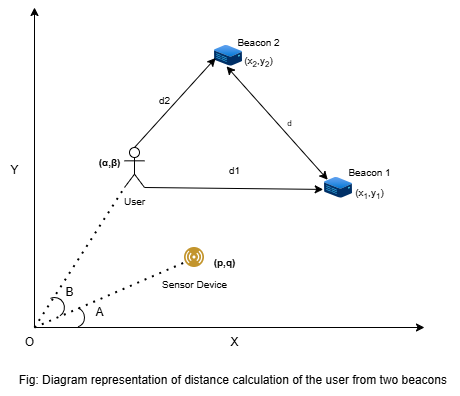

The diagram above was exported from draw.io. Its source (the exported page's mxGraphModel, read from the mxfile embedded in the PNG):
<mxGraphModel dx="1809" dy="871" grid="1" gridSize="10" guides="1" tooltips="1" connect="1" arrows="1" fold="1" page="1" pageScale="1" pageWidth="827" pageHeight="1169" math="0" shadow="0">
  <root>
    <mxCell id="0" />
    <mxCell id="1" parent="0" />
    <mxCell id="LHbu72gHPR7rDV-l6bqh-1" value="" style="endArrow=classic;html=1;rounded=0;" edge="1" parent="1">
      <mxGeometry width="50" height="50" relative="1" as="geometry">
        <mxPoint x="160" y="400" as="sourcePoint" />
        <mxPoint x="160" y="80" as="targetPoint" />
      </mxGeometry>
    </mxCell>
    <mxCell id="LHbu72gHPR7rDV-l6bqh-2" value="" style="endArrow=classic;html=1;rounded=0;" edge="1" parent="1">
      <mxGeometry width="50" height="50" relative="1" as="geometry">
        <mxPoint x="160" y="400" as="sourcePoint" />
        <mxPoint x="550" y="399.9999999999999" as="targetPoint" />
      </mxGeometry>
    </mxCell>
    <mxCell id="LHbu72gHPR7rDV-l6bqh-4" value="&lt;font style=&quot;font-size: 10px;&quot;&gt;User&lt;/font&gt;" style="shape=umlActor;verticalLabelPosition=bottom;verticalAlign=top;html=1;outlineConnect=0;" vertex="1" parent="1">
      <mxGeometry x="250" y="220" width="20" height="40" as="geometry" />
    </mxCell>
    <mxCell id="LHbu72gHPR7rDV-l6bqh-9" value="&lt;font style=&quot;font-size: 10px;&quot;&gt;Beacon 2&lt;/font&gt;" style="text;html=1;align=center;verticalAlign=middle;resizable=0;points=[];autosize=1;strokeColor=none;fillColor=none;" vertex="1" parent="1">
      <mxGeometry x="349" y="100" width="70" height="30" as="geometry" />
    </mxCell>
    <mxCell id="LHbu72gHPR7rDV-l6bqh-10" value="&lt;font style=&quot;font-size: 10px;&quot;&gt;Beacon 1&lt;/font&gt;" style="text;html=1;align=center;verticalAlign=middle;resizable=0;points=[];autosize=1;strokeColor=none;fillColor=none;" vertex="1" parent="1">
      <mxGeometry x="460" y="230" width="70" height="30" as="geometry" />
    </mxCell>
    <mxCell id="LHbu72gHPR7rDV-l6bqh-11" value="" style="image;aspect=fixed;html=1;points=[];align=center;fontSize=12;image=img/lib/azure2/other/Defender_Sensor.svg;" vertex="1" parent="1">
      <mxGeometry x="340" y="118" width="28" height="20.7" as="geometry" />
    </mxCell>
    <mxCell id="LHbu72gHPR7rDV-l6bqh-12" value="" style="image;aspect=fixed;html=1;points=[];align=center;fontSize=12;image=img/lib/azure2/other/Defender_Sensor.svg;" vertex="1" parent="1">
      <mxGeometry x="450" y="250" width="28" height="20.7" as="geometry" />
    </mxCell>
    <mxCell id="LHbu72gHPR7rDV-l6bqh-13" value="&lt;font style=&quot;font-size: 10px; color: rgb(0, 0, 0);&quot;&gt;Sensor Device&lt;/font&gt;" style="image;aspect=fixed;perimeter=ellipsePerimeter;html=1;align=center;shadow=0;dashed=0;fontColor=#4277BB;labelBackgroundColor=default;fontSize=12;spacingTop=3;image=img/lib/ibm/users/sensor.svg;" vertex="1" parent="1">
      <mxGeometry x="310" y="320" width="20" height="20" as="geometry" />
    </mxCell>
    <mxCell id="LHbu72gHPR7rDV-l6bqh-14" value="" style="endArrow=none;dashed=1;html=1;dashPattern=1 3;strokeWidth=2;rounded=0;entryX=0;entryY=1;entryDx=0;entryDy=0;entryPerimeter=0;" edge="1" parent="1" target="LHbu72gHPR7rDV-l6bqh-4">
      <mxGeometry width="50" height="50" relative="1" as="geometry">
        <mxPoint x="160" y="400" as="sourcePoint" />
        <mxPoint x="370" y="220" as="targetPoint" />
      </mxGeometry>
    </mxCell>
    <mxCell id="LHbu72gHPR7rDV-l6bqh-15" value="" style="endArrow=none;dashed=1;html=1;dashPattern=1 3;strokeWidth=2;rounded=0;entryX=0;entryY=0.75;entryDx=0;entryDy=0;" edge="1" parent="1" target="LHbu72gHPR7rDV-l6bqh-13">
      <mxGeometry width="50" height="50" relative="1" as="geometry">
        <mxPoint x="160" y="400" as="sourcePoint" />
        <mxPoint x="260" y="250" as="targetPoint" />
      </mxGeometry>
    </mxCell>
    <mxCell id="LHbu72gHPR7rDV-l6bqh-17" value="" style="verticalLabelPosition=bottom;verticalAlign=top;html=1;shape=mxgraph.basic.arc;startAngle=0.8482631995663225;endAngle=0.3252002228833133;rotation=30;" vertex="1" parent="1">
      <mxGeometry x="170" y="370" width="20" height="20" as="geometry" />
    </mxCell>
    <mxCell id="LHbu72gHPR7rDV-l6bqh-18" value="" style="verticalLabelPosition=bottom;verticalAlign=top;html=1;shape=mxgraph.basic.arc;startAngle=0.8482631995663225;endAngle=0.235714542894766;rotation=75;" vertex="1" parent="1">
      <mxGeometry x="190" y="380" width="20" height="20" as="geometry" />
    </mxCell>
    <mxCell id="LHbu72gHPR7rDV-l6bqh-21" value="B" style="text;html=1;align=center;verticalAlign=middle;resizable=0;points=[];autosize=1;strokeColor=none;fillColor=none;" vertex="1" parent="1">
      <mxGeometry x="180" y="350" width="30" height="30" as="geometry" />
    </mxCell>
    <mxCell id="LHbu72gHPR7rDV-l6bqh-22" value="A" style="text;html=1;align=center;verticalAlign=middle;resizable=0;points=[];autosize=1;strokeColor=none;fillColor=none;" vertex="1" parent="1">
      <mxGeometry x="210" y="370" width="30" height="30" as="geometry" />
    </mxCell>
    <mxCell id="LHbu72gHPR7rDV-l6bqh-23" value="" style="endArrow=classic;startArrow=classic;html=1;rounded=0;entryX=0.115;entryY=0.109;entryDx=0;entryDy=0;entryPerimeter=0;exitX=0.431;exitY=1.009;exitDx=0;exitDy=0;exitPerimeter=0;" edge="1" parent="1" source="LHbu72gHPR7rDV-l6bqh-11" target="LHbu72gHPR7rDV-l6bqh-12">
      <mxGeometry width="50" height="50" relative="1" as="geometry">
        <mxPoint x="400" y="290" as="sourcePoint" />
        <mxPoint x="450" y="240" as="targetPoint" />
      </mxGeometry>
    </mxCell>
    <mxCell id="LHbu72gHPR7rDV-l6bqh-25" value="&lt;font style=&quot;font-size: 8px;&quot;&gt;d&lt;/font&gt;" style="text;html=1;align=center;verticalAlign=middle;resizable=0;points=[];autosize=1;strokeColor=none;fillColor=none;" vertex="1" parent="1">
      <mxGeometry x="400" y="180" width="30" height="30" as="geometry" />
    </mxCell>
    <mxCell id="LHbu72gHPR7rDV-l6bqh-26" value="" style="endArrow=classic;html=1;rounded=0;entryX=-0.046;entryY=0.576;entryDx=0;entryDy=0;entryPerimeter=0;exitX=1;exitY=1;exitDx=0;exitDy=0;exitPerimeter=0;" edge="1" parent="1" source="LHbu72gHPR7rDV-l6bqh-4" target="LHbu72gHPR7rDV-l6bqh-12">
      <mxGeometry width="50" height="50" relative="1" as="geometry">
        <mxPoint x="270" y="240" as="sourcePoint" />
        <mxPoint x="450" y="240" as="targetPoint" />
      </mxGeometry>
    </mxCell>
    <mxCell id="LHbu72gHPR7rDV-l6bqh-27" value="&lt;font style=&quot;font-size: 10px;&quot;&gt;d1&lt;/font&gt;" style="text;html=1;align=center;verticalAlign=middle;resizable=0;points=[];autosize=1;strokeColor=none;fillColor=none;" vertex="1" parent="1">
      <mxGeometry x="345" y="228" width="30" height="30" as="geometry" />
    </mxCell>
    <mxCell id="LHbu72gHPR7rDV-l6bqh-28" value="" style="endArrow=classic;html=1;rounded=0;entryX=0.04;entryY=0.605;entryDx=0;entryDy=0;entryPerimeter=0;" edge="1" parent="1" target="LHbu72gHPR7rDV-l6bqh-11">
      <mxGeometry width="50" height="50" relative="1" as="geometry">
        <mxPoint x="260" y="220" as="sourcePoint" />
        <mxPoint x="459" y="272" as="targetPoint" />
      </mxGeometry>
    </mxCell>
    <mxCell id="LHbu72gHPR7rDV-l6bqh-29" value="&lt;font style=&quot;font-size: 10px;&quot;&gt;d2&lt;/font&gt;" style="text;html=1;align=center;verticalAlign=middle;resizable=0;points=[];autosize=1;strokeColor=none;fillColor=none;" vertex="1" parent="1">
      <mxGeometry x="275" y="158" width="30" height="30" as="geometry" />
    </mxCell>
    <mxCell id="LHbu72gHPR7rDV-l6bqh-30" value="&lt;font style=&quot;background-color: light-dark(rgb(255, 255, 255), rgb(255, 255, 255)); color: rgb(0, 0, 0); font-size: 10px;&quot;&gt;&lt;b style=&quot;&quot;&gt;(&lt;span style=&quot;font-family: &amp;quot;Google Sans&amp;quot;, Roboto, Arial, sans-serif; text-align: left; text-wrap-mode: wrap;&quot;&gt;α&lt;/span&gt;&lt;span style=&quot;font-family: &amp;quot;Google Sans&amp;quot;, Roboto, Arial, sans-serif; text-align: left; text-wrap-mode: wrap;&quot;&gt;,&lt;/span&gt;&lt;span style=&quot;font-family: &amp;quot;Google Sans&amp;quot;, Roboto, Arial, sans-serif; text-align: left; text-wrap-mode: wrap;&quot;&gt;β&lt;/span&gt;)&lt;/b&gt;&lt;/font&gt;" style="text;html=1;align=center;verticalAlign=middle;resizable=0;points=[];autosize=1;strokeColor=none;fillColor=none;shadow=1;" vertex="1" parent="1">
      <mxGeometry x="210" y="220" width="50" height="30" as="geometry" />
    </mxCell>
    <mxCell id="LHbu72gHPR7rDV-l6bqh-31" value="&lt;font style=&quot;font-size: 10px;&quot;&gt;(x&lt;sub style=&quot;&quot;&gt;2&lt;/sub&gt;,y&lt;sub style=&quot;&quot;&gt;2&lt;/sub&gt;)&lt;/font&gt;" style="text;html=1;align=center;verticalAlign=middle;resizable=0;points=[];autosize=1;strokeColor=none;fillColor=none;" vertex="1" parent="1">
      <mxGeometry x="359" y="118" width="50" height="30" as="geometry" />
    </mxCell>
    <mxCell id="LHbu72gHPR7rDV-l6bqh-32" value="&lt;font style=&quot;font-size: 10px;&quot;&gt;(x&lt;sub style=&quot;&quot;&gt;1&lt;/sub&gt;,y&lt;sub style=&quot;&quot;&gt;1&lt;/sub&gt;)&lt;/font&gt;" style="text;html=1;align=center;verticalAlign=middle;resizable=0;points=[];autosize=1;strokeColor=none;fillColor=none;" vertex="1" parent="1">
      <mxGeometry x="470" y="250" width="50" height="30" as="geometry" />
    </mxCell>
    <mxCell id="LHbu72gHPR7rDV-l6bqh-33" value="&lt;b&gt;&lt;font style=&quot;font-size: 10px;&quot;&gt;(p,q)&lt;/font&gt;&lt;/b&gt;" style="text;html=1;align=center;verticalAlign=middle;resizable=0;points=[];autosize=1;strokeColor=none;fillColor=none;" vertex="1" parent="1">
      <mxGeometry x="325" y="320" width="50" height="30" as="geometry" />
    </mxCell>
    <mxCell id="LHbu72gHPR7rDV-l6bqh-36" value="O" style="text;html=1;align=center;verticalAlign=middle;resizable=0;points=[];autosize=1;strokeColor=none;fillColor=none;" vertex="1" parent="1">
      <mxGeometry x="140" y="400" width="30" height="30" as="geometry" />
    </mxCell>
    <mxCell id="LHbu72gHPR7rDV-l6bqh-37" value="X" style="text;html=1;align=center;verticalAlign=middle;resizable=0;points=[];autosize=1;strokeColor=none;fillColor=none;" vertex="1" parent="1">
      <mxGeometry x="345" y="400" width="30" height="30" as="geometry" />
    </mxCell>
    <mxCell id="LHbu72gHPR7rDV-l6bqh-38" value="Y" style="text;html=1;align=center;verticalAlign=middle;resizable=0;points=[];autosize=1;strokeColor=none;fillColor=none;" vertex="1" parent="1">
      <mxGeometry x="125" y="228" width="30" height="30" as="geometry" />
    </mxCell>
    <mxCell id="LHbu72gHPR7rDV-l6bqh-39" value="&lt;div&gt;&lt;br&gt;&lt;/div&gt;" style="text;html=1;align=center;verticalAlign=middle;resizable=0;points=[];autosize=1;strokeColor=none;fillColor=none;" vertex="1" parent="1">
      <mxGeometry x="190" y="438" width="20" height="30" as="geometry" />
    </mxCell>
    <mxCell id="LHbu72gHPR7rDV-l6bqh-42" value="Fig: Diagram representation of distance calculation of the user from two beacons&amp;nbsp;" style="text;html=1;align=center;verticalAlign=middle;resizable=0;points=[];autosize=1;strokeColor=none;fillColor=none;" vertex="1" parent="1">
      <mxGeometry x="135" y="438" width="450" height="30" as="geometry" />
    </mxCell>
  </root>
</mxGraphModel>